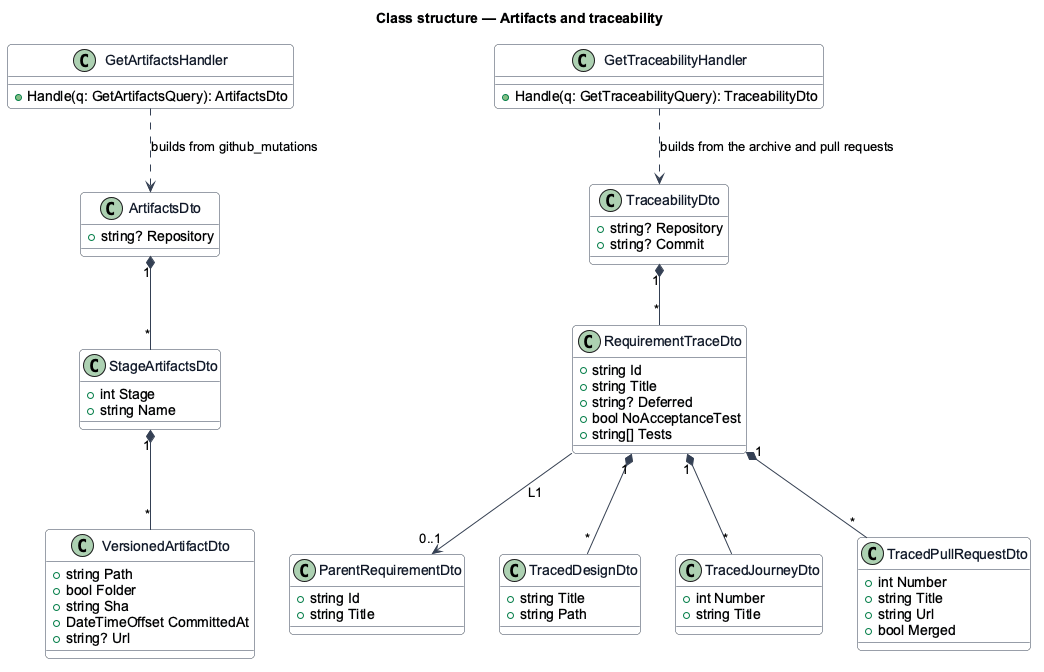

The diagram above was rendered by PlantUML. Its source (embedded in the PNG):
@startuml
skinparam backgroundColor #FFFFFF
skinparam shadowing false
skinparam roundcorner 8
skinparam defaultFontName Arial
skinparam ArrowColor #344054
skinparam class {
  BorderColor #344054
  FontColor #101828
  BackgroundColor #F9FAFB
}
title Class structure — Artifacts and traceability

class GetArtifactsHandler {
  +Handle(q: GetArtifactsQuery): ArtifactsDto
}
class ArtifactsDto {
  +string? Repository
}
class StageArtifactsDto {
  +int Stage
  +string Name
}
class VersionedArtifactDto {
  +string Path
  +bool Folder
  +string Sha
  +DateTimeOffset CommittedAt
  +string? Url
}
class GetTraceabilityHandler {
  +Handle(q: GetTraceabilityQuery): TraceabilityDto
}
class TraceabilityDto {
  +string? Repository
  +string? Commit
}
class RequirementTraceDto {
  +string Id
  +string Title
  +string? Deferred
  +bool NoAcceptanceTest
  +string[] Tests
}
class ParentRequirementDto {
  +string Id
  +string Title
}
class TracedDesignDto {
  +string Title
  +string Path
}
class TracedJourneyDto {
  +int Number
  +string Title
}
class TracedPullRequestDto {
  +int Number
  +string Title
  +string Url
  +bool Merged
}
GetArtifactsHandler ..> ArtifactsDto : builds from github_mutations
ArtifactsDto "1" *-- "*" StageArtifactsDto
StageArtifactsDto "1" *-- "*" VersionedArtifactDto
GetTraceabilityHandler ..> TraceabilityDto : builds from the archive and pull requests
TraceabilityDto "1" *-- "*" RequirementTraceDto
RequirementTraceDto --> "0..1" ParentRequirementDto : L1
RequirementTraceDto "1" *-- "*" TracedDesignDto
RequirementTraceDto "1" *-- "*" TracedJourneyDto
RequirementTraceDto "1" *-- "*" TracedPullRequestDto
@enduml